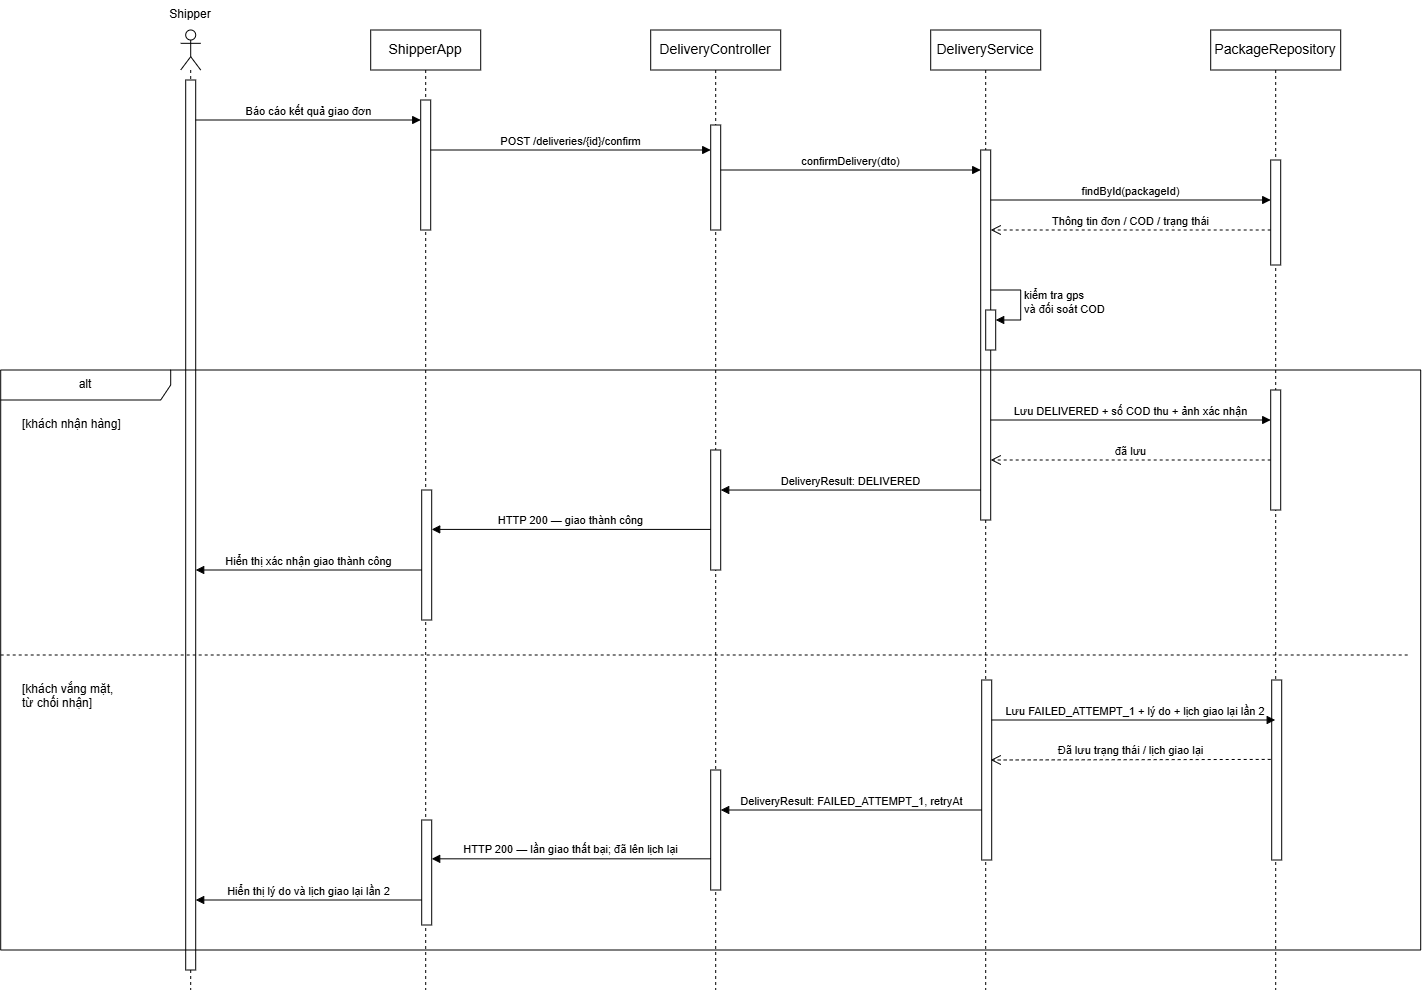

The diagram above was exported from draw.io. Its source (the exported page's mxGraphModel, read from the mxfile embedded in the PNG):
<mxGraphModel dx="2820" dy="1601" grid="1" gridSize="10" guides="1" tooltips="1" connect="1" arrows="1" fold="1" page="0" pageScale="1" pageWidth="850" pageHeight="1100" math="0" shadow="0">
  <root>
    <mxCell id="0" />
    <mxCell id="1" parent="0" />
    <mxCell id="DDu0ruoZ5wqRCx0acLgd-1" parent="1" style="shape=umlLifeline;perimeter=lifelinePerimeter;whiteSpace=wrap;html=1;container=1;dropTarget=0;collapsible=0;recursiveResize=0;outlineConnect=0;portConstraint=eastwest;newEdgeStyle={&quot;curved&quot;:0,&quot;rounded&quot;:0};participant=umlActor;" value="" vertex="1">
      <mxGeometry height="960" width="20" x="-390" as="geometry" />
    </mxCell>
    <mxCell id="ULY_11_YZirk2S3-ZHju-8" parent="DDu0ruoZ5wqRCx0acLgd-1" style="html=1;points=[[0,0,0,0,5],[0,1,0,0,-5],[1,0,0,0,5],[1,1,0,0,-5]];perimeter=orthogonalPerimeter;outlineConnect=0;targetShapes=umlLifeline;portConstraint=eastwest;newEdgeStyle={&quot;curved&quot;:0,&quot;rounded&quot;:0};" value="" vertex="1">
      <mxGeometry height="890" width="10" x="5" y="50" as="geometry" />
    </mxCell>
    <mxCell id="DDu0ruoZ5wqRCx0acLgd-2" parent="1" style="text;html=1;whiteSpace=wrap;strokeColor=none;fillColor=none;align=center;verticalAlign=middle;rounded=0;" value="Shipper" vertex="1">
      <mxGeometry height="30" width="60" x="-410" y="-30" as="geometry" />
    </mxCell>
    <mxCell id="DDu0ruoZ5wqRCx0acLgd-3" parent="1" style="shape=umlLifeline;perimeter=lifelinePerimeter;whiteSpace=wrap;html=1;container=1;dropTarget=0;collapsible=0;recursiveResize=0;outlineConnect=0;portConstraint=eastwest;newEdgeStyle={&quot;curved&quot;:0,&quot;rounded&quot;:0};" value="&lt;span style=&quot;font-size: 14px;&quot;&gt;ShipperApp&lt;/span&gt;" vertex="1">
      <mxGeometry height="960" width="110" x="-200" as="geometry" />
    </mxCell>
    <mxCell id="ULY_11_YZirk2S3-ZHju-9" parent="DDu0ruoZ5wqRCx0acLgd-3" style="html=1;points=[[0,0,0,0,5],[0,1,0,0,-5],[1,0,0,0,5],[1,1,0,0,-5]];perimeter=orthogonalPerimeter;outlineConnect=0;targetShapes=umlLifeline;portConstraint=eastwest;newEdgeStyle={&quot;curved&quot;:0,&quot;rounded&quot;:0};" value="" vertex="1">
      <mxGeometry height="130" width="10" x="50" y="70" as="geometry" />
    </mxCell>
    <mxCell id="ULY_11_YZirk2S3-ZHju-1" parent="1" style="shape=umlLifeline;perimeter=lifelinePerimeter;whiteSpace=wrap;html=1;container=1;dropTarget=0;collapsible=0;recursiveResize=0;outlineConnect=0;portConstraint=eastwest;newEdgeStyle={&quot;curved&quot;:0,&quot;rounded&quot;:0};" value="&lt;span style=&quot;font-size: 14px;&quot;&gt;DeliveryController&lt;/span&gt;" vertex="1">
      <mxGeometry height="960" width="130" x="80" as="geometry" />
    </mxCell>
    <mxCell id="ULY_11_YZirk2S3-ZHju-11" parent="ULY_11_YZirk2S3-ZHju-1" style="html=1;points=[[0,0,0,0,5],[0,1,0,0,-5],[1,0,0,0,5],[1,1,0,0,-5]];perimeter=orthogonalPerimeter;outlineConnect=0;targetShapes=umlLifeline;portConstraint=eastwest;newEdgeStyle={&quot;curved&quot;:0,&quot;rounded&quot;:0};" value="" vertex="1">
      <mxGeometry height="105" width="10" x="60" y="95" as="geometry" />
    </mxCell>
    <mxCell id="ULY_11_YZirk2S3-ZHju-2" parent="1" style="shape=umlLifeline;perimeter=lifelinePerimeter;whiteSpace=wrap;html=1;container=1;dropTarget=0;collapsible=0;recursiveResize=0;outlineConnect=0;portConstraint=eastwest;newEdgeStyle={&quot;curved&quot;:0,&quot;rounded&quot;:0};" value="&lt;span style=&quot;font-size: 14px;&quot;&gt;DeliveryService&lt;/span&gt;" vertex="1">
      <mxGeometry height="960" width="110" x="360" as="geometry" />
    </mxCell>
    <mxCell id="ULY_11_YZirk2S3-ZHju-13" parent="ULY_11_YZirk2S3-ZHju-2" style="html=1;points=[[0,0,0,0,5],[0,1,0,0,-5],[1,0,0,0,5],[1,1,0,0,-5]];perimeter=orthogonalPerimeter;outlineConnect=0;targetShapes=umlLifeline;portConstraint=eastwest;newEdgeStyle={&quot;curved&quot;:0,&quot;rounded&quot;:0};" value="" vertex="1">
      <mxGeometry height="370" width="10" x="50" y="120" as="geometry" />
    </mxCell>
    <mxCell id="ULY_11_YZirk2S3-ZHju-21" parent="ULY_11_YZirk2S3-ZHju-2" style="html=1;points=[[0,0,0,0,5],[0,1,0,0,-5],[1,0,0,0,5],[1,1,0,0,-5]];perimeter=orthogonalPerimeter;outlineConnect=0;targetShapes=umlLifeline;portConstraint=eastwest;newEdgeStyle={&quot;curved&quot;:0,&quot;rounded&quot;:0};" value="" vertex="1">
      <mxGeometry height="40" width="10" x="55" y="280" as="geometry" />
    </mxCell>
    <mxCell id="ULY_11_YZirk2S3-ZHju-22" edge="1" parent="ULY_11_YZirk2S3-ZHju-2" style="html=1;align=left;spacingLeft=2;endArrow=block;rounded=0;edgeStyle=orthogonalEdgeStyle;curved=0;rounded=0;" target="ULY_11_YZirk2S3-ZHju-21" value="kiểm tra gps&lt;div&gt;và đối soát COD&lt;/div&gt;">
      <mxGeometry relative="1" x="0.0118" as="geometry">
        <mxPoint as="offset" />
        <Array as="points">
          <mxPoint x="90" y="290" />
        </Array>
        <mxPoint x="60" y="260" as="sourcePoint" />
      </mxGeometry>
    </mxCell>
    <mxCell id="ULY_11_YZirk2S3-ZHju-3" parent="1" style="shape=umlLifeline;perimeter=lifelinePerimeter;whiteSpace=wrap;html=1;container=1;dropTarget=0;collapsible=0;recursiveResize=0;outlineConnect=0;portConstraint=eastwest;newEdgeStyle={&quot;curved&quot;:0,&quot;rounded&quot;:0};" value="&lt;span style=&quot;font-size: 14px;&quot;&gt;PackageRepository&lt;/span&gt;" vertex="1">
      <mxGeometry height="960" width="130" x="640" as="geometry" />
    </mxCell>
    <mxCell id="ULY_11_YZirk2S3-ZHju-17" parent="ULY_11_YZirk2S3-ZHju-3" style="html=1;points=[[0,0,0,0,5],[0,1,0,0,-5],[1,0,0,0,5],[1,1,0,0,-5]];perimeter=orthogonalPerimeter;outlineConnect=0;targetShapes=umlLifeline;portConstraint=eastwest;newEdgeStyle={&quot;curved&quot;:0,&quot;rounded&quot;:0};" value="" vertex="1">
      <mxGeometry height="105" width="10" x="60" y="130" as="geometry" />
    </mxCell>
    <mxCell id="ULY_11_YZirk2S3-ZHju-10" edge="1" parent="1" style="html=1;verticalAlign=bottom;endArrow=block;curved=0;rounded=0;" value="Báo cáo kết quả giao đơn">
      <mxGeometry relative="1" width="80" as="geometry">
        <mxPoint x="-375" y="90" as="sourcePoint" />
        <mxPoint x="-150" y="90" as="targetPoint" />
      </mxGeometry>
    </mxCell>
    <mxCell id="ULY_11_YZirk2S3-ZHju-12" edge="1" parent="1" style="html=1;verticalAlign=bottom;endArrow=block;curved=0;rounded=0;" value="POST /deliveries/{id}/confirm">
      <mxGeometry relative="1" width="80" as="geometry">
        <mxPoint x="-140" y="120" as="sourcePoint" />
        <mxPoint x="140" y="120" as="targetPoint" />
      </mxGeometry>
    </mxCell>
    <mxCell id="ULY_11_YZirk2S3-ZHju-14" edge="1" parent="1" style="html=1;verticalAlign=bottom;endArrow=block;curved=0;rounded=0;" value="confirmDelivery(dto)">
      <mxGeometry relative="1" width="80" as="geometry">
        <mxPoint x="150" y="140" as="sourcePoint" />
        <mxPoint x="410" y="140" as="targetPoint" />
      </mxGeometry>
    </mxCell>
    <mxCell id="ULY_11_YZirk2S3-ZHju-16" edge="1" parent="1" style="html=1;verticalAlign=bottom;endArrow=block;curved=0;rounded=0;" value="findById(packageId)">
      <mxGeometry relative="1" width="80" as="geometry">
        <mxPoint as="offset" />
        <mxPoint x="420" y="170" as="sourcePoint" />
        <mxPoint x="700" y="170" as="targetPoint" />
      </mxGeometry>
    </mxCell>
    <mxCell id="ULY_11_YZirk2S3-ZHju-18" edge="1" parent="1" style="html=1;verticalAlign=bottom;endArrow=open;dashed=1;endSize=8;curved=0;rounded=0;" value="Thông tin đơn / COD / trạng thái">
      <mxGeometry relative="1" as="geometry">
        <mxPoint x="700" y="200" as="sourcePoint" />
        <mxPoint x="420" y="200" as="targetPoint" />
      </mxGeometry>
    </mxCell>
    <mxCell id="ULY_11_YZirk2S3-ZHju-23" parent="1" style="shape=umlFrame;whiteSpace=wrap;html=1;pointerEvents=0;recursiveResize=0;container=1;collapsible=0;width=170;" value="alt" vertex="1">
      <mxGeometry height="580" width="1420" x="-570" y="340" as="geometry" />
    </mxCell>
    <mxCell id="ULY_11_YZirk2S3-ZHju-24" parent="ULY_11_YZirk2S3-ZHju-23" style="text;html=1;" value="[khách nhận hàng]" vertex="1">
      <mxGeometry height="20" relative="1" width="100" as="geometry">
        <mxPoint x="20" y="40" as="offset" />
      </mxGeometry>
    </mxCell>
    <mxCell id="ULY_11_YZirk2S3-ZHju-25" parent="ULY_11_YZirk2S3-ZHju-23" style="line;strokeWidth=1;dashed=1;labelPosition=center;verticalLabelPosition=bottom;align=left;verticalAlign=top;spacingLeft=20;spacingTop=15;html=1;whiteSpace=wrap;" value="[khách vắng mặt,&lt;div&gt;từ chối nhận]&lt;/div&gt;" vertex="1">
      <mxGeometry height="10" width="1410" y="280" as="geometry" />
    </mxCell>
    <mxCell id="ULY_11_YZirk2S3-ZHju-26" edge="1" parent="ULY_11_YZirk2S3-ZHju-23" style="html=1;verticalAlign=bottom;endArrow=block;curved=0;rounded=0;entryX=0;entryY=0.25;entryDx=0;entryDy=0;entryPerimeter=0;" target="ULY_11_YZirk2S3-ZHju-27" value="Lưu DELIVERED + số COD thu + ảnh xác nhận">
      <mxGeometry relative="1" width="80" as="geometry">
        <mxPoint x="990" y="50" as="sourcePoint" />
        <mxPoint x="1070" y="50" as="targetPoint" />
      </mxGeometry>
    </mxCell>
    <mxCell id="ULY_11_YZirk2S3-ZHju-27" parent="ULY_11_YZirk2S3-ZHju-23" style="html=1;points=[[0,0,0,0,5],[0,1,0,0,-5],[1,0,0,0,5],[1,1,0,0,-5]];perimeter=orthogonalPerimeter;outlineConnect=0;targetShapes=umlLifeline;portConstraint=eastwest;newEdgeStyle={&quot;curved&quot;:0,&quot;rounded&quot;:0};" value="" vertex="1">
      <mxGeometry height="120" width="10" x="1270" y="20" as="geometry" />
    </mxCell>
    <mxCell id="ULY_11_YZirk2S3-ZHju-28" edge="1" parent="ULY_11_YZirk2S3-ZHju-23" style="html=1;verticalAlign=bottom;endArrow=open;dashed=1;endSize=8;curved=0;rounded=0;" target="ULY_11_YZirk2S3-ZHju-13" value="đã lưu">
      <mxGeometry relative="1" as="geometry">
        <mxPoint x="1270" y="90" as="sourcePoint" />
        <mxPoint x="1190" y="90" as="targetPoint" />
      </mxGeometry>
    </mxCell>
    <mxCell id="ULY_11_YZirk2S3-ZHju-30" parent="ULY_11_YZirk2S3-ZHju-23" style="html=1;points=[[0,0,0,0,5],[0,1,0,0,-5],[1,0,0,0,5],[1,1,0,0,-5]];perimeter=orthogonalPerimeter;outlineConnect=0;targetShapes=umlLifeline;portConstraint=eastwest;newEdgeStyle={&quot;curved&quot;:0,&quot;rounded&quot;:0};" value="" vertex="1">
      <mxGeometry height="120" width="10" x="710" y="80" as="geometry" />
    </mxCell>
    <mxCell id="ULY_11_YZirk2S3-ZHju-31" edge="1" parent="ULY_11_YZirk2S3-ZHju-23" style="html=1;verticalAlign=bottom;endArrow=block;curved=0;rounded=0;" value="HTTP 200 — giao thành công">
      <mxGeometry relative="1" width="80" as="geometry">
        <mxPoint x="710" y="159.41" as="sourcePoint" />
        <mxPoint x="431" y="159.41" as="targetPoint" />
      </mxGeometry>
    </mxCell>
    <mxCell id="ULY_11_YZirk2S3-ZHju-32" parent="ULY_11_YZirk2S3-ZHju-23" style="html=1;points=[[0,0,0,0,5],[0,1,0,0,-5],[1,0,0,0,5],[1,1,0,0,-5]];perimeter=orthogonalPerimeter;outlineConnect=0;targetShapes=umlLifeline;portConstraint=eastwest;newEdgeStyle={&quot;curved&quot;:0,&quot;rounded&quot;:0};" value="" vertex="1">
      <mxGeometry height="130" width="10" x="421" y="120" as="geometry" />
    </mxCell>
    <mxCell id="ULY_11_YZirk2S3-ZHju-33" edge="1" parent="ULY_11_YZirk2S3-ZHju-23" style="html=1;verticalAlign=bottom;endArrow=block;curved=0;rounded=0;" value="Hiển thị xác nhận giao thành công">
      <mxGeometry relative="1" width="80" as="geometry">
        <mxPoint x="421" y="200" as="sourcePoint" />
        <mxPoint x="195" y="200" as="targetPoint" />
      </mxGeometry>
    </mxCell>
    <mxCell id="ULY_11_YZirk2S3-ZHju-34" parent="ULY_11_YZirk2S3-ZHju-23" style="html=1;points=[[0,0,0,0,5],[0,1,0,0,-5],[1,0,0,0,5],[1,1,0,0,-5]];perimeter=orthogonalPerimeter;outlineConnect=0;targetShapes=umlLifeline;portConstraint=eastwest;newEdgeStyle={&quot;curved&quot;:0,&quot;rounded&quot;:0};" value="" vertex="1">
      <mxGeometry height="180" width="10" x="981" y="310" as="geometry" />
    </mxCell>
    <mxCell id="ULY_11_YZirk2S3-ZHju-35" parent="ULY_11_YZirk2S3-ZHju-23" style="html=1;points=[[0,0,0,0,5],[0,1,0,0,-5],[1,0,0,0,5],[1,1,0,0,-5]];perimeter=orthogonalPerimeter;outlineConnect=0;targetShapes=umlLifeline;portConstraint=eastwest;newEdgeStyle={&quot;curved&quot;:0,&quot;rounded&quot;:0};" value="" vertex="1">
      <mxGeometry height="180" width="10" x="1271" y="310" as="geometry" />
    </mxCell>
    <mxCell id="ULY_11_YZirk2S3-ZHju-36" edge="1" parent="ULY_11_YZirk2S3-ZHju-23" style="html=1;verticalAlign=bottom;endArrow=block;curved=0;rounded=0;" value="&amp;nbsp;Lưu FAILED_ATTEMPT_1 + lý do + lịch giao lại lần 2">
      <mxGeometry relative="1" width="80" as="geometry">
        <mxPoint x="991" y="350" as="sourcePoint" />
        <mxPoint x="1274.5" y="350" as="targetPoint" />
      </mxGeometry>
    </mxCell>
    <mxCell id="ULY_11_YZirk2S3-ZHju-37" edge="1" parent="ULY_11_YZirk2S3-ZHju-23" style="html=1;verticalAlign=bottom;endArrow=open;dashed=1;endSize=8;curved=0;rounded=0;" value="Đã lưu trạng thái / lịch giao lại">
      <mxGeometry relative="1" as="geometry">
        <mxPoint x="1270" y="389.4099999999999" as="sourcePoint" />
        <mxPoint x="990" y="390" as="targetPoint" />
      </mxGeometry>
    </mxCell>
    <mxCell id="ULY_11_YZirk2S3-ZHju-39" parent="ULY_11_YZirk2S3-ZHju-23" style="html=1;points=[[0,0,0,0,5],[0,1,0,0,-5],[1,0,0,0,5],[1,1,0,0,-5]];perimeter=orthogonalPerimeter;outlineConnect=0;targetShapes=umlLifeline;portConstraint=eastwest;newEdgeStyle={&quot;curved&quot;:0,&quot;rounded&quot;:0};" value="" vertex="1">
      <mxGeometry height="120" width="10" x="710" y="400" as="geometry" />
    </mxCell>
    <mxCell id="ULY_11_YZirk2S3-ZHju-40" edge="1" parent="ULY_11_YZirk2S3-ZHju-23" style="html=1;verticalAlign=bottom;endArrow=block;curved=0;rounded=0;" value="DeliveryResult: FAILED_ATTEMPT_1, retryAt">
      <mxGeometry relative="1" width="80" as="geometry">
        <mxPoint x="981" y="440" as="sourcePoint" />
        <mxPoint x="720" y="440" as="targetPoint" />
      </mxGeometry>
    </mxCell>
    <mxCell id="ULY_11_YZirk2S3-ZHju-41" parent="ULY_11_YZirk2S3-ZHju-23" style="html=1;points=[[0,0,0,0,5],[0,1,0,0,-5],[1,0,0,0,5],[1,1,0,0,-5]];perimeter=orthogonalPerimeter;outlineConnect=0;targetShapes=umlLifeline;portConstraint=eastwest;newEdgeStyle={&quot;curved&quot;:0,&quot;rounded&quot;:0};" value="" vertex="1">
      <mxGeometry height="105" width="10" x="421" y="450" as="geometry" />
    </mxCell>
    <mxCell id="ULY_11_YZirk2S3-ZHju-42" edge="1" parent="ULY_11_YZirk2S3-ZHju-23" style="html=1;verticalAlign=bottom;endArrow=block;curved=0;rounded=0;" value="HTTP 200 — lần giao thất bại; đã lên lịch lại">
      <mxGeometry relative="1" width="80" as="geometry">
        <mxPoint x="710" y="488.82" as="sourcePoint" />
        <mxPoint x="431" y="488.82" as="targetPoint" />
      </mxGeometry>
    </mxCell>
    <mxCell id="ULY_11_YZirk2S3-ZHju-44" edge="1" parent="ULY_11_YZirk2S3-ZHju-23" style="html=1;verticalAlign=bottom;endArrow=block;curved=0;rounded=0;" value="Hiển thị lý do và lịch giao lại lần 2">
      <mxGeometry relative="1" width="80" as="geometry">
        <mxPoint x="421" y="530" as="sourcePoint" />
        <mxPoint x="195" y="530" as="targetPoint" />
      </mxGeometry>
    </mxCell>
    <mxCell id="ULY_11_YZirk2S3-ZHju-29" edge="1" parent="1" source="ULY_11_YZirk2S3-ZHju-13" style="html=1;verticalAlign=bottom;endArrow=block;curved=0;rounded=0;exitX=0;exitY=0.919;exitDx=0;exitDy=0;exitPerimeter=0;" target="ULY_11_YZirk2S3-ZHju-30" value="DeliveryResult: DELIVERED">
      <mxGeometry relative="1" width="80" as="geometry">
        <mxPoint x="270" y="570" as="sourcePoint" />
        <mxPoint x="350" y="570" as="targetPoint" />
      </mxGeometry>
    </mxCell>
  </root>
</mxGraphModel>